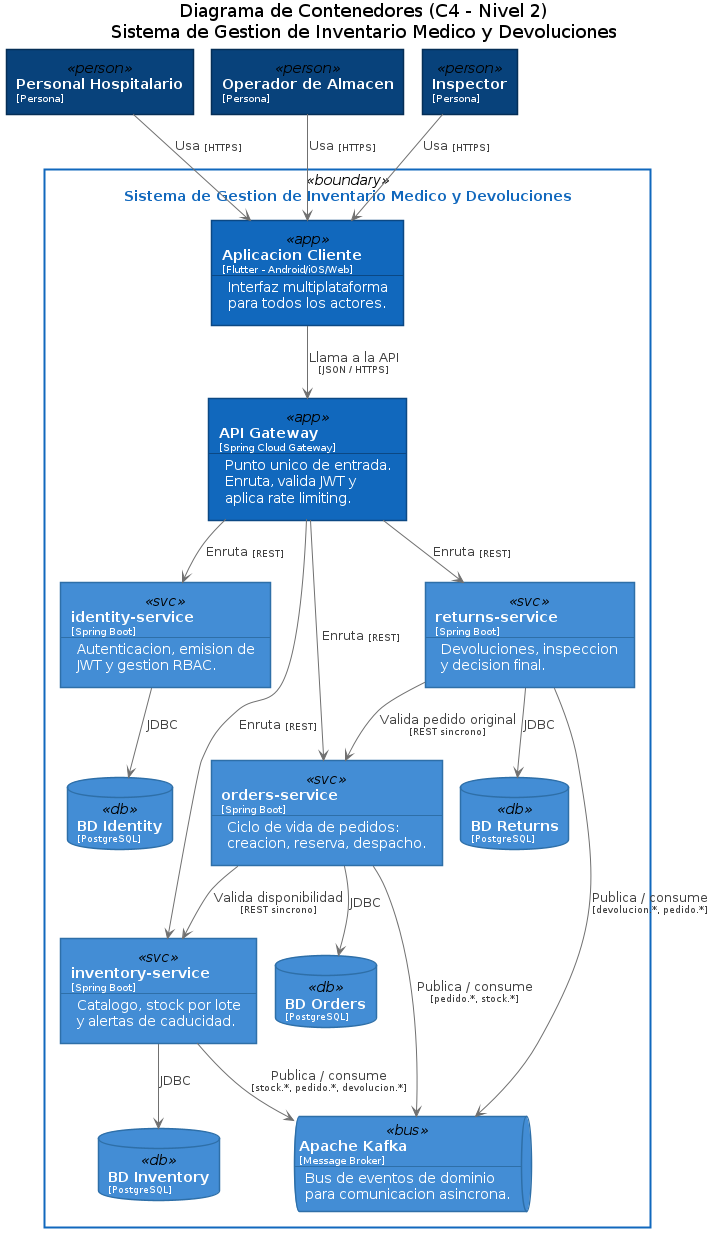

The diagram above was rendered by PlantUML. Its source (embedded in the PNG):
@startuml c4_nivel2_contenedores
title Diagrama de Contenedores (C4 - Nivel 2)\nSistema de Gestion de Inventario Medico y Devoluciones

skinparam backgroundColor white
skinparam defaultFontName Helvetica
skinparam shadowing false
skinparam ArrowColor #707070
skinparam ArrowFontColor #404040
skinparam nodesep 18
skinparam ranksep 45
skinparam rectangle<<person>> {
  BackgroundColor #08427B
  FontColor white
  BorderColor #052E56
}
skinparam rectangle<<app>> {
  BackgroundColor #1168BD
  FontColor white
  BorderColor #0B4884
}
skinparam rectangle<<svc>> {
  BackgroundColor #438DD5
  FontColor white
  BorderColor #2E6FA8
}
skinparam database<<db>> {
  BackgroundColor #438DD5
  FontColor white
  BorderColor #2E6FA8
}
skinparam queue<<bus>> {
  BackgroundColor #438DD5
  FontColor white
  BorderColor #2E6FA8
}
skinparam rectangle<<boundary>> {
  BackgroundColor white
  BorderColor #1168BD
  BorderThickness 2
  FontColor #1168BD
}

rectangle "**Personal Hospitalario**\n<size:10>[Persona]</size>" as staff <<person>>
rectangle "**Operador de Almacen**\n<size:10>[Persona]</size>" as ware <<person>>
rectangle "**Inspector**\n<size:10>[Persona]</size>" as insp <<person>>

rectangle "Sistema de Gestion de Inventario Medico y Devoluciones" as bnd <<boundary>> {

  rectangle "**Aplicacion Cliente**\n<size:10>[Flutter - Android/iOS/Web]</size>\n--\nInterfaz multiplataforma\npara todos los actores." as app <<app>>

  rectangle "**API Gateway**\n<size:10>[Spring Cloud Gateway]</size>\n--\nPunto unico de entrada.\nEnruta, valida JWT y\naplica rate limiting." as gw <<app>>

  rectangle "**identity-service**\n<size:10>[Spring Boot]</size>\n--\nAutenticacion, emision de\nJWT y gestion RBAC." as idsvc <<svc>>
  rectangle "**inventory-service**\n<size:10>[Spring Boot]</size>\n--\nCatalogo, stock por lote\ny alertas de caducidad." as invsvc <<svc>>
  rectangle "**orders-service**\n<size:10>[Spring Boot]</size>\n--\nCiclo de vida de pedidos:\ncreacion, reserva, despacho." as ordsvc <<svc>>
  rectangle "**returns-service**\n<size:10>[Spring Boot]</size>\n--\nDevoluciones, inspeccion\ny decision final." as retsvc <<svc>>

  database "**BD Identity**\n<size:9>[PostgreSQL]</size>" as iddb <<db>>
  database "**BD Inventory**\n<size:9>[PostgreSQL]</size>" as invdb <<db>>
  database "**BD Orders**\n<size:9>[PostgreSQL]</size>" as orddb <<db>>
  database "**BD Returns**\n<size:9>[PostgreSQL]</size>" as retdb <<db>>

  queue "**Apache Kafka**\n<size:10>[Message Broker]</size>\n--\nBus de eventos de dominio\npara comunicacion asincrona." as kafka <<bus>>
}

staff --> app : Usa <size:9>[HTTPS]</size>
ware  --> app : Usa <size:9>[HTTPS]</size>
insp  --> app : Usa <size:9>[HTTPS]</size>

app --> gw : Llama a la API\n<size:9>[JSON / HTTPS]</size>

gw --> idsvc  : Enruta <size:9>[REST]</size>
gw --> invsvc : Enruta <size:9>[REST]</size>
gw --> ordsvc : Enruta <size:9>[REST]</size>
gw --> retsvc : Enruta <size:9>[REST]</size>

idsvc  --> iddb  : JDBC
invsvc --> invdb : JDBC
ordsvc --> orddb : JDBC
retsvc --> retdb : JDBC

ordsvc --> invsvc : Valida disponibilidad\n<size:9>[REST sincrono]</size>
retsvc --> ordsvc : Valida pedido original\n<size:9>[REST sincrono]</size>

ordsvc --> kafka : Publica / consume\n<size:9>[pedido.*, stock.*]</size>
invsvc --> kafka : Publica / consume\n<size:9>[stock.*, pedido.*, devolucion.*]</size>
retsvc --> kafka : Publica / consume\n<size:9>[devolucion.*, pedido.*]</size>

@enduml